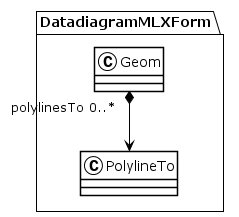

The diagram above was rendered by PlantUML. Its source (embedded in the PNG):
@startuml
!theme plain
package DatadiagramMLXForm {
class Geom {
}
Geom "polylinesTo 0..*" *--> PolylineTo
class PolylineTo {
}
}
@enduml